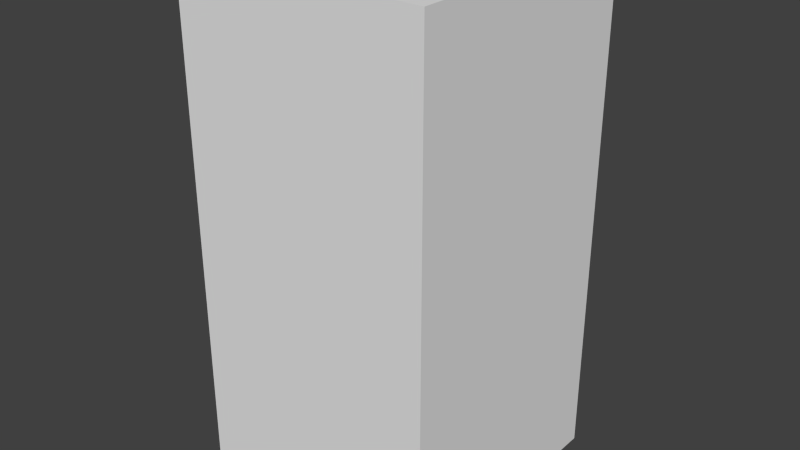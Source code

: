 # Source: yellowBlankSix.blend  (saved by Blender 2.68.0; exported with 4.5.12 LTS)
import bpy
from mathutils import Matrix  # noqa: F401  (used for matrix-valued properties, if any)

bpy.ops.wm.read_factory_settings(use_empty=True)
scene = bpy.context.scene
scene.name = 'Scene'

# ---- collections
col_collection_1 = bpy.data.collections.new('Collection 1'); scene.collection.children.link(col_collection_1)

# ---- world
world_world = bpy.data.worlds.new('World'); scene.world = world_world
world_world.color = (0.05088, 0.05088, 0.05088)
world_world.use_sun_shadow = False
world_world.sun_shadow_jitter_overblur = 0.0
world_world.cycles.sampling_method = 'MANUAL'
world_world.cycles.sample_map_resolution = 256

# ---- meshes
me_yellowblanksix = bpy.data.meshes.new('yellowBlankSix')
me_yellowblanksix.from_pydata([(-0.5, -0.5, -1.0), (-0.5, 0.5, -1.0), (0.5, 0.5, -1.0), (0.5, -0.5, -1.0), (-0.5, -0.5, 1.0), (-0.5, 0.5, 1.0), (0.5, 0.5, 1.0), (0.5, -0.5, 1.0)], [], [(4, 5, 1, 0), (5, 6, 2, 1), (6, 7, 3, 2), (7, 4, 0, 3), (0, 1, 2, 3), (7, 6, 5, 4)])
me_yellowblanksix.use_remesh_preserve_volume = False
me_yellowblanksix.use_remesh_preserve_attributes = False
me_yellowblanksix.use_mirror_vertex_groups = False
me_yellowblanksix.update()

# ---- objects
ob_yellowblanksix = bpy.data.objects.new('yellowBlankSix', me_yellowblanksix)

# ---- transforms, parenting, visibility, modifiers, constraints
ob_yellowblanksix.location = (0.0, 0.0, 0.0)
ob_yellowblanksix.lineart.crease_threshold = 0.0

# ---- collection membership
col_collection_1.objects.link(ob_yellowblanksix)

# ---- scene / render settings (as saved in the file)
scene.frame_start = 1; scene.frame_end = 250; scene.frame_set(1)
scene.render.engine = 'BLENDER_EEVEE_NEXT'
scene.render.image_settings.color_mode = 'RGB'
scene.render.image_settings.compression = 90
scene.render.resolution_percentage = 50
scene.render.dither_intensity = 0.0
scene.cycles.use_denoising = False
scene.cycles.samples = 10
scene.cycles.sampling_pattern = 'TABULATED_SOBOL'
scene.cycles.light_sampling_threshold = 0.0
scene.cycles.use_adaptive_sampling = False
scene.cycles.use_light_tree = False
scene.cycles.blur_glossy = 0.0
scene.cycles.volume_bounces = 1
scene.cycles.pixel_filter_type = 'GAUSSIAN'
scene.cycles.sample_clamp_indirect = 0.0
scene.view_settings.view_transform = 'Standard'
bpy.context.view_layer.update()

# ---- added for rendering (the .blend has no active camera and no usable light): camera, sun
cam_auto = bpy.data.cameras.new('AutoCamera')
cam_auto.lens = 50.0
cam_auto.sensor_width = 36.0
cam_auto.clip_end = 1000.0
ob_auto_camera = bpy.data.objects.new('AutoCamera', cam_auto)
scene.collection.objects.link(ob_auto_camera)
ob_auto_camera.location = (2.26633, -2.71959, 1.81306)
ob_auto_camera.rotation_euler = (1.09748, -7.21219e-08, 0.694738)
scene.camera = ob_auto_camera
light_auto_sun = bpy.data.lights.new('AutoSun', 'SUN')
light_auto_sun.energy = 3.0
light_auto_sun.angle = 0.0523599
ob_auto_sun = bpy.data.objects.new('AutoSun', light_auto_sun)
scene.collection.objects.link(ob_auto_sun)
ob_auto_sun.rotation_euler = (0.872665, 0.174533, 0.523599)
bpy.context.view_layer.update()

